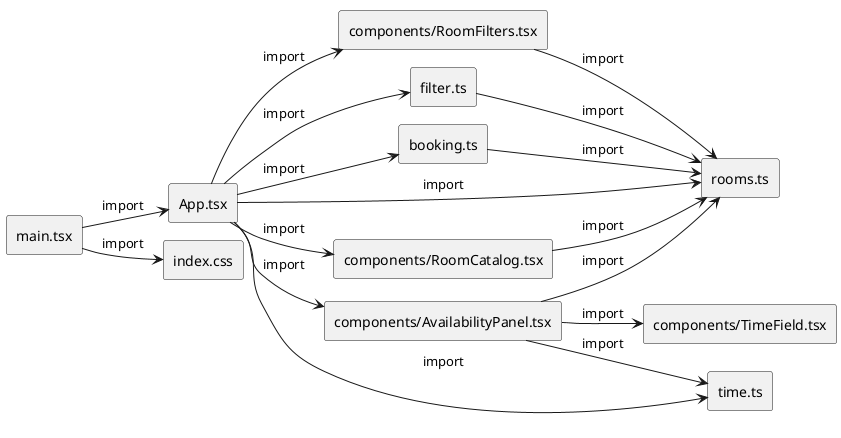

The diagram above was rendered by PlantUML. Its source (embedded in the PNG):
@startuml
!pragma layout smetana
skinparam componentStyle rectangle
left to right direction
component "App.tsx" as N0
component "booking.ts" as N1
component "components/AvailabilityPanel.tsx" as N2
component "components/RoomCatalog.tsx" as N3
component "components/RoomFilters.tsx" as N4
component "components/TimeField.tsx" as N5
component "filter.ts" as N6
component "index.css" as N7
component "main.tsx" as N8
component "rooms.ts" as N9
component "time.ts" as N10
N0 --> N9 : import
N0 --> N6 : import
N0 --> N1 : import
N0 --> N10 : import
N0 --> N4 : import
N0 --> N3 : import
N0 --> N2 : import
N1 --> N9 : import
N2 --> N9 : import
N2 --> N10 : import
N2 --> N5 : import
N3 --> N9 : import
N4 --> N9 : import
N6 --> N9 : import
N8 --> N0 : import
N8 --> N7 : import
@enduml